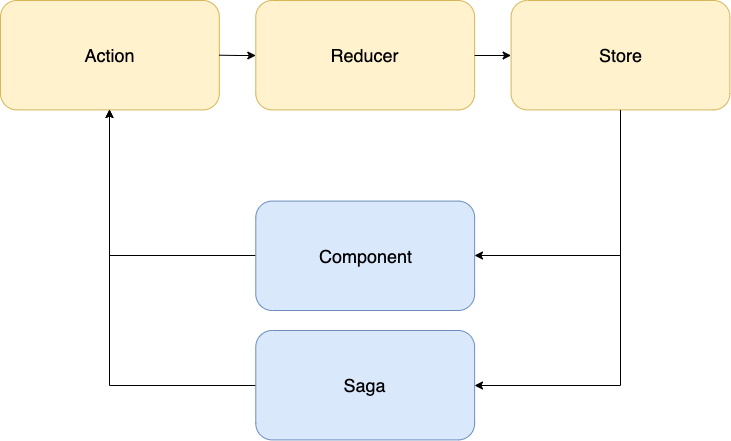

The diagram above was exported from draw.io. Its source (the exported page's mxGraphModel, read from the mxfile embedded in the PNG):
<mxGraphModel dx="1416" dy="821" grid="1" gridSize="10" guides="1" tooltips="1" connect="1" arrows="1" fold="1" page="1" pageScale="1" pageWidth="827" pageHeight="1169" math="0" shadow="0">
  <root>
    <mxCell id="0" />
    <mxCell id="1" parent="0" />
    <mxCell id="ELfkxDMBl-2-5PjEctbF-1" value="&lt;font style=&quot;font-size: 18px&quot;&gt;Action&lt;/font&gt;" style="rounded=1;whiteSpace=wrap;html=1;fillColor=#fff2cc;strokeColor=#d6b656;" vertex="1" parent="1">
      <mxGeometry x="80" y="110" width="218.82299999999998" height="109.41176470588233" as="geometry" />
    </mxCell>
    <mxCell id="ELfkxDMBl-2-5PjEctbF-7" style="edgeStyle=orthogonalEdgeStyle;rounded=0;orthogonalLoop=1;jettySize=auto;html=1;" edge="1" parent="1" target="ELfkxDMBl-2-5PjEctbF-3">
      <mxGeometry relative="1" as="geometry">
        <mxPoint x="298.823" y="164.70588235294116" as="sourcePoint" />
      </mxGeometry>
    </mxCell>
    <mxCell id="ELfkxDMBl-2-5PjEctbF-3" value="&lt;font style=&quot;font-size: 18px&quot;&gt;Reducer&lt;/font&gt;" style="rounded=1;whiteSpace=wrap;html=1;fillColor=#fff2cc;strokeColor=#d6b656;" vertex="1" parent="1">
      <mxGeometry x="335.2935" y="110" width="218.82299999999998" height="109.41176470588233" as="geometry" />
    </mxCell>
    <mxCell id="ELfkxDMBl-2-5PjEctbF-18" style="edgeStyle=orthogonalEdgeStyle;rounded=0;orthogonalLoop=1;jettySize=auto;html=1;entryX=1;entryY=0.5;entryDx=0;entryDy=0;" edge="1" parent="1" source="ELfkxDMBl-2-5PjEctbF-4" target="ELfkxDMBl-2-5PjEctbF-16">
      <mxGeometry relative="1" as="geometry">
        <mxPoint x="699.9985000000001" y="520" as="targetPoint" />
        <Array as="points">
          <mxPoint x="700" y="495" />
        </Array>
      </mxGeometry>
    </mxCell>
    <mxCell id="ELfkxDMBl-2-5PjEctbF-4" value="&lt;font style=&quot;font-size: 18px&quot;&gt;Store&lt;/font&gt;" style="rounded=1;whiteSpace=wrap;html=1;fillColor=#fff2cc;strokeColor=#d6b656;" vertex="1" parent="1">
      <mxGeometry x="590.587" y="110" width="218.82299999999998" height="109.41176470588233" as="geometry" />
    </mxCell>
    <mxCell id="ELfkxDMBl-2-5PjEctbF-8" style="edgeStyle=orthogonalEdgeStyle;rounded=0;orthogonalLoop=1;jettySize=auto;html=1;" edge="1" parent="1" source="ELfkxDMBl-2-5PjEctbF-3" target="ELfkxDMBl-2-5PjEctbF-4">
      <mxGeometry relative="1" as="geometry" />
    </mxCell>
    <mxCell id="ELfkxDMBl-2-5PjEctbF-10" style="edgeStyle=orthogonalEdgeStyle;rounded=0;orthogonalLoop=1;jettySize=auto;html=1;entryX=0.5;entryY=1;entryDx=0;entryDy=0;" edge="1" parent="1" source="ELfkxDMBl-2-5PjEctbF-5" target="ELfkxDMBl-2-5PjEctbF-1">
      <mxGeometry relative="1" as="geometry" />
    </mxCell>
    <mxCell id="ELfkxDMBl-2-5PjEctbF-5" value="&lt;font style=&quot;font-size: 18px&quot;&gt;Component&lt;/font&gt;" style="rounded=1;whiteSpace=wrap;html=1;fillColor=#dae8fc;strokeColor=#6c8ebf;" vertex="1" parent="1">
      <mxGeometry x="335.2935" y="310.5882352941176" width="218.82299999999998" height="109.41176470588233" as="geometry" />
    </mxCell>
    <mxCell id="ELfkxDMBl-2-5PjEctbF-12" style="edgeStyle=orthogonalEdgeStyle;rounded=0;orthogonalLoop=1;jettySize=auto;html=1;entryX=1;entryY=0.5;entryDx=0;entryDy=0;" edge="1" parent="1" source="ELfkxDMBl-2-5PjEctbF-4" target="ELfkxDMBl-2-5PjEctbF-5">
      <mxGeometry relative="1" as="geometry">
        <mxPoint x="699.9984999999999" y="365.2941176470588" as="targetPoint" />
        <Array as="points">
          <mxPoint x="699.9984999999999" y="365.2941176470588" />
        </Array>
      </mxGeometry>
    </mxCell>
    <mxCell id="ELfkxDMBl-2-5PjEctbF-19" style="edgeStyle=orthogonalEdgeStyle;rounded=0;orthogonalLoop=1;jettySize=auto;html=1;entryX=0.5;entryY=1;entryDx=0;entryDy=0;" edge="1" parent="1" source="ELfkxDMBl-2-5PjEctbF-16" target="ELfkxDMBl-2-5PjEctbF-1">
      <mxGeometry relative="1" as="geometry" />
    </mxCell>
    <mxCell id="ELfkxDMBl-2-5PjEctbF-16" value="&lt;font style=&quot;font-size: 18px&quot;&gt;Saga&lt;/font&gt;" style="rounded=1;whiteSpace=wrap;html=1;fillColor=#dae8fc;strokeColor=#6c8ebf;" vertex="1" parent="1">
      <mxGeometry x="335.2935" y="439.99823529411765" width="218.82299999999998" height="109.41176470588233" as="geometry" />
    </mxCell>
  </root>
</mxGraphModel>